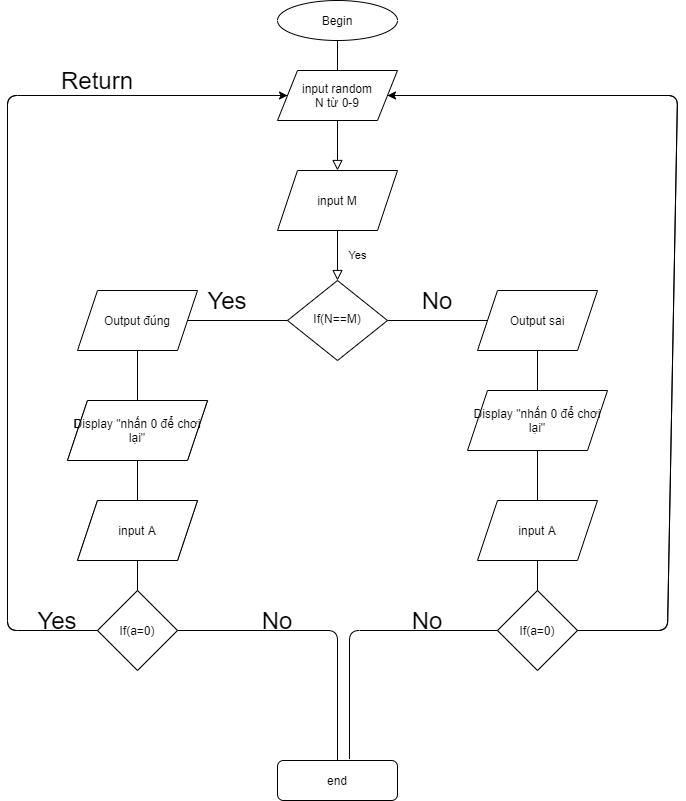

The diagram above was exported from draw.io. Its source (the exported page's mxGraphModel, read from the mxfile embedded in the PNG):
<mxGraphModel dx="1038" dy="579" grid="1" gridSize="10" guides="1" tooltips="1" connect="1" arrows="1" fold="1" page="1" pageScale="1" pageWidth="827" pageHeight="1169" math="0" shadow="0">
  <root>
    <mxCell id="WIyWlLk6GJQsqaUBKTNV-0" />
    <mxCell id="WIyWlLk6GJQsqaUBKTNV-1" parent="WIyWlLk6GJQsqaUBKTNV-0" />
    <mxCell id="WIyWlLk6GJQsqaUBKTNV-2" value="" style="rounded=0;html=1;jettySize=auto;orthogonalLoop=1;fontSize=11;endArrow=block;endFill=0;endSize=8;strokeWidth=1;shadow=0;labelBackgroundColor=none;edgeStyle=orthogonalEdgeStyle;exitX=0.5;exitY=1;exitDx=0;exitDy=0;entryX=0.5;entryY=0;entryDx=0;entryDy=0;" parent="WIyWlLk6GJQsqaUBKTNV-1" source="Yk3OS26ZQ-VGbs_-Ov5h-2" target="Yk3OS26ZQ-VGbs_-Ov5h-5" edge="1">
      <mxGeometry relative="1" as="geometry">
        <mxPoint x="410" y="120" as="sourcePoint" />
        <mxPoint x="410" y="190" as="targetPoint" />
      </mxGeometry>
    </mxCell>
    <mxCell id="WIyWlLk6GJQsqaUBKTNV-4" value="Yes" style="rounded=0;html=1;jettySize=auto;orthogonalLoop=1;fontSize=11;endArrow=block;endFill=0;endSize=8;strokeWidth=1;shadow=0;labelBackgroundColor=none;edgeStyle=orthogonalEdgeStyle;" parent="WIyWlLk6GJQsqaUBKTNV-1" source="Yk3OS26ZQ-VGbs_-Ov5h-5" target="WIyWlLk6GJQsqaUBKTNV-10" edge="1">
      <mxGeometry y="20" relative="1" as="geometry">
        <mxPoint as="offset" />
        <mxPoint x="470" y="250" as="sourcePoint" />
        <Array as="points">
          <mxPoint x="410" y="240" />
          <mxPoint x="410" y="240" />
        </Array>
      </mxGeometry>
    </mxCell>
    <mxCell id="WIyWlLk6GJQsqaUBKTNV-10" value="If(N==M)" style="rhombus;whiteSpace=wrap;html=1;shadow=0;fontFamily=Helvetica;fontSize=12;align=center;strokeWidth=1;spacing=6;spacingTop=-4;" parent="WIyWlLk6GJQsqaUBKTNV-1" vertex="1">
      <mxGeometry x="360" y="290" width="100" height="80" as="geometry" />
    </mxCell>
    <mxCell id="WIyWlLk6GJQsqaUBKTNV-11" value="end" style="rounded=1;whiteSpace=wrap;html=1;fontSize=12;glass=0;strokeWidth=1;shadow=0;" parent="WIyWlLk6GJQsqaUBKTNV-1" vertex="1">
      <mxGeometry x="350" y="770" width="120" height="40" as="geometry" />
    </mxCell>
    <mxCell id="Yk3OS26ZQ-VGbs_-Ov5h-0" value="Begin" style="ellipse;whiteSpace=wrap;html=1;" vertex="1" parent="WIyWlLk6GJQsqaUBKTNV-1">
      <mxGeometry x="350" y="10" width="120" height="40" as="geometry" />
    </mxCell>
    <mxCell id="Yk3OS26ZQ-VGbs_-Ov5h-1" value="" style="endArrow=none;html=1;entryX=0.5;entryY=0;entryDx=0;entryDy=0;exitX=0.5;exitY=0;exitDx=0;exitDy=0;" edge="1" parent="WIyWlLk6GJQsqaUBKTNV-1" source="Yk3OS26ZQ-VGbs_-Ov5h-2" target="Yk3OS26ZQ-VGbs_-Ov5h-2">
      <mxGeometry width="50" height="50" relative="1" as="geometry">
        <mxPoint x="410" y="80" as="sourcePoint" />
        <mxPoint x="630" y="270" as="targetPoint" />
      </mxGeometry>
    </mxCell>
    <mxCell id="Yk3OS26ZQ-VGbs_-Ov5h-2" value="input random&lt;br&gt;N từ 0-9" style="shape=parallelogram;perimeter=parallelogramPerimeter;whiteSpace=wrap;html=1;fixedSize=1;" vertex="1" parent="WIyWlLk6GJQsqaUBKTNV-1">
      <mxGeometry x="350" y="80" width="120" height="50" as="geometry" />
    </mxCell>
    <mxCell id="Yk3OS26ZQ-VGbs_-Ov5h-5" value="input M" style="shape=parallelogram;perimeter=parallelogramPerimeter;whiteSpace=wrap;html=1;fixedSize=1;" vertex="1" parent="WIyWlLk6GJQsqaUBKTNV-1">
      <mxGeometry x="350" y="180" width="120" height="60" as="geometry" />
    </mxCell>
    <mxCell id="Yk3OS26ZQ-VGbs_-Ov5h-9" value="" style="endArrow=none;html=1;exitX=0;exitY=0.5;exitDx=0;exitDy=0;" edge="1" parent="WIyWlLk6GJQsqaUBKTNV-1" source="WIyWlLk6GJQsqaUBKTNV-10" target="Yk3OS26ZQ-VGbs_-Ov5h-10">
      <mxGeometry width="50" height="50" relative="1" as="geometry">
        <mxPoint x="340" y="320" as="sourcePoint" />
        <mxPoint x="260" y="330" as="targetPoint" />
      </mxGeometry>
    </mxCell>
    <mxCell id="Yk3OS26ZQ-VGbs_-Ov5h-10" value="Output đúng" style="shape=parallelogram;perimeter=parallelogramPerimeter;whiteSpace=wrap;html=1;fixedSize=1;" vertex="1" parent="WIyWlLk6GJQsqaUBKTNV-1">
      <mxGeometry x="150" y="300" width="120" height="60" as="geometry" />
    </mxCell>
    <mxCell id="Yk3OS26ZQ-VGbs_-Ov5h-11" value="" style="endArrow=none;html=1;exitX=1;exitY=0.5;exitDx=0;exitDy=0;" edge="1" parent="WIyWlLk6GJQsqaUBKTNV-1" source="WIyWlLk6GJQsqaUBKTNV-10" target="Yk3OS26ZQ-VGbs_-Ov5h-12">
      <mxGeometry width="50" height="50" relative="1" as="geometry">
        <mxPoint x="340" y="320" as="sourcePoint" />
        <mxPoint x="610" y="330" as="targetPoint" />
      </mxGeometry>
    </mxCell>
    <mxCell id="Yk3OS26ZQ-VGbs_-Ov5h-12" value="Output sai" style="shape=parallelogram;perimeter=parallelogramPerimeter;whiteSpace=wrap;html=1;fixedSize=1;" vertex="1" parent="WIyWlLk6GJQsqaUBKTNV-1">
      <mxGeometry x="550" y="300" width="120" height="60" as="geometry" />
    </mxCell>
    <mxCell id="Yk3OS26ZQ-VGbs_-Ov5h-13" value="&lt;span style=&quot;font-size: 24px&quot;&gt;Yes&lt;/span&gt;" style="text;html=1;strokeColor=none;fillColor=none;align=center;verticalAlign=middle;whiteSpace=wrap;rounded=0;" vertex="1" parent="WIyWlLk6GJQsqaUBKTNV-1">
      <mxGeometry x="280" y="300" width="40" height="20" as="geometry" />
    </mxCell>
    <mxCell id="Yk3OS26ZQ-VGbs_-Ov5h-14" value="&lt;font style=&quot;font-size: 24px&quot;&gt;No&lt;/font&gt;" style="text;html=1;strokeColor=none;fillColor=none;align=center;verticalAlign=middle;whiteSpace=wrap;rounded=0;" vertex="1" parent="WIyWlLk6GJQsqaUBKTNV-1">
      <mxGeometry x="490" y="300" width="40" height="20" as="geometry" />
    </mxCell>
    <mxCell id="Yk3OS26ZQ-VGbs_-Ov5h-15" value="" style="endArrow=none;html=1;entryX=0.5;entryY=1;entryDx=0;entryDy=0;" edge="1" parent="WIyWlLk6GJQsqaUBKTNV-1" target="Yk3OS26ZQ-VGbs_-Ov5h-10">
      <mxGeometry width="50" height="50" relative="1" as="geometry">
        <mxPoint x="210" y="410" as="sourcePoint" />
        <mxPoint x="390" y="520" as="targetPoint" />
      </mxGeometry>
    </mxCell>
    <mxCell id="Yk3OS26ZQ-VGbs_-Ov5h-16" value="Display &quot;nhấn 0 để chơi lại&quot;" style="shape=parallelogram;perimeter=parallelogramPerimeter;whiteSpace=wrap;html=1;fixedSize=1;" vertex="1" parent="WIyWlLk6GJQsqaUBKTNV-1">
      <mxGeometry x="140" y="410" width="140" height="60" as="geometry" />
    </mxCell>
    <mxCell id="Yk3OS26ZQ-VGbs_-Ov5h-17" value="" style="endArrow=none;html=1;entryX=0.5;entryY=1;entryDx=0;entryDy=0;" edge="1" parent="WIyWlLk6GJQsqaUBKTNV-1" target="Yk3OS26ZQ-VGbs_-Ov5h-16">
      <mxGeometry width="50" height="50" relative="1" as="geometry">
        <mxPoint x="210" y="510" as="sourcePoint" />
        <mxPoint x="390" y="510" as="targetPoint" />
      </mxGeometry>
    </mxCell>
    <mxCell id="Yk3OS26ZQ-VGbs_-Ov5h-18" value="input A" style="shape=parallelogram;perimeter=parallelogramPerimeter;whiteSpace=wrap;html=1;fixedSize=1;" vertex="1" parent="WIyWlLk6GJQsqaUBKTNV-1">
      <mxGeometry x="150" y="510" width="120" height="60" as="geometry" />
    </mxCell>
    <mxCell id="Yk3OS26ZQ-VGbs_-Ov5h-19" value="If(a=0)" style="rhombus;whiteSpace=wrap;html=1;" vertex="1" parent="WIyWlLk6GJQsqaUBKTNV-1">
      <mxGeometry x="170" y="600" width="80" height="80" as="geometry" />
    </mxCell>
    <mxCell id="Yk3OS26ZQ-VGbs_-Ov5h-20" value="" style="endArrow=none;html=1;exitX=0.5;exitY=0;exitDx=0;exitDy=0;entryX=0.5;entryY=1;entryDx=0;entryDy=0;" edge="1" parent="WIyWlLk6GJQsqaUBKTNV-1" source="Yk3OS26ZQ-VGbs_-Ov5h-19" target="Yk3OS26ZQ-VGbs_-Ov5h-18">
      <mxGeometry width="50" height="50" relative="1" as="geometry">
        <mxPoint x="340" y="690" as="sourcePoint" />
        <mxPoint x="390" y="640" as="targetPoint" />
      </mxGeometry>
    </mxCell>
    <mxCell id="Yk3OS26ZQ-VGbs_-Ov5h-22" value="" style="endArrow=none;html=1;exitX=0;exitY=0.5;exitDx=0;exitDy=0;entryX=0;entryY=0.5;entryDx=0;entryDy=0;" edge="1" parent="WIyWlLk6GJQsqaUBKTNV-1" source="Yk3OS26ZQ-VGbs_-Ov5h-19" target="Yk3OS26ZQ-VGbs_-Ov5h-2">
      <mxGeometry width="50" height="50" relative="1" as="geometry">
        <mxPoint x="340" y="420" as="sourcePoint" />
        <mxPoint x="330" y="100" as="targetPoint" />
        <Array as="points">
          <mxPoint x="80" y="640" />
          <mxPoint x="80" y="105" />
        </Array>
      </mxGeometry>
    </mxCell>
    <mxCell id="Yk3OS26ZQ-VGbs_-Ov5h-23" value="&lt;font style=&quot;font-size: 24px&quot;&gt;Yes&lt;/font&gt;" style="text;html=1;strokeColor=none;fillColor=none;align=center;verticalAlign=middle;whiteSpace=wrap;rounded=0;" vertex="1" parent="WIyWlLk6GJQsqaUBKTNV-1">
      <mxGeometry x="110" y="620" width="40" height="20" as="geometry" />
    </mxCell>
    <mxCell id="Yk3OS26ZQ-VGbs_-Ov5h-24" value="" style="endArrow=none;html=1;exitX=1;exitY=0.5;exitDx=0;exitDy=0;entryX=0.5;entryY=0;entryDx=0;entryDy=0;" edge="1" parent="WIyWlLk6GJQsqaUBKTNV-1" source="Yk3OS26ZQ-VGbs_-Ov5h-19" target="WIyWlLk6GJQsqaUBKTNV-11">
      <mxGeometry width="50" height="50" relative="1" as="geometry">
        <mxPoint x="340" y="550" as="sourcePoint" />
        <mxPoint x="390" y="500" as="targetPoint" />
        <Array as="points">
          <mxPoint x="410" y="640" />
        </Array>
      </mxGeometry>
    </mxCell>
    <mxCell id="Yk3OS26ZQ-VGbs_-Ov5h-25" value="" style="endArrow=none;html=1;entryX=0.5;entryY=1;entryDx=0;entryDy=0;exitX=0.5;exitY=0;exitDx=0;exitDy=0;" edge="1" parent="WIyWlLk6GJQsqaUBKTNV-1" source="Yk3OS26ZQ-VGbs_-Ov5h-29" target="Yk3OS26ZQ-VGbs_-Ov5h-12">
      <mxGeometry width="50" height="50" relative="1" as="geometry">
        <mxPoint x="610" y="400" as="sourcePoint" />
        <mxPoint x="390" y="500" as="targetPoint" />
      </mxGeometry>
    </mxCell>
    <mxCell id="Yk3OS26ZQ-VGbs_-Ov5h-26" value="Display &quot;nhấn 0 để chơi lại&quot;" style="shape=parallelogram;perimeter=parallelogramPerimeter;whiteSpace=wrap;html=1;fixedSize=1;" vertex="1" parent="WIyWlLk6GJQsqaUBKTNV-1">
      <mxGeometry x="140" y="410" width="140" height="60" as="geometry" />
    </mxCell>
    <mxCell id="Yk3OS26ZQ-VGbs_-Ov5h-27" value="" style="endArrow=none;html=1;entryX=0.5;entryY=1;entryDx=0;entryDy=0;" edge="1" parent="WIyWlLk6GJQsqaUBKTNV-1" target="Yk3OS26ZQ-VGbs_-Ov5h-26">
      <mxGeometry width="50" height="50" relative="1" as="geometry">
        <mxPoint x="210" y="510" as="sourcePoint" />
        <mxPoint x="390" y="510" as="targetPoint" />
      </mxGeometry>
    </mxCell>
    <mxCell id="Yk3OS26ZQ-VGbs_-Ov5h-28" value="input A" style="shape=parallelogram;perimeter=parallelogramPerimeter;whiteSpace=wrap;html=1;fixedSize=1;" vertex="1" parent="WIyWlLk6GJQsqaUBKTNV-1">
      <mxGeometry x="150" y="510" width="120" height="60" as="geometry" />
    </mxCell>
    <mxCell id="Yk3OS26ZQ-VGbs_-Ov5h-29" value="Display &quot;nhấn 0 để chơi lại&quot;" style="shape=parallelogram;perimeter=parallelogramPerimeter;whiteSpace=wrap;html=1;fixedSize=1;" vertex="1" parent="WIyWlLk6GJQsqaUBKTNV-1">
      <mxGeometry x="540" y="400" width="140" height="60" as="geometry" />
    </mxCell>
    <mxCell id="Yk3OS26ZQ-VGbs_-Ov5h-31" value="&lt;font style=&quot;font-size: 24px&quot;&gt;Return&lt;/font&gt;" style="text;html=1;strokeColor=none;fillColor=none;align=center;verticalAlign=middle;whiteSpace=wrap;rounded=0;" vertex="1" parent="WIyWlLk6GJQsqaUBKTNV-1">
      <mxGeometry x="150" y="80" width="40" height="20" as="geometry" />
    </mxCell>
    <mxCell id="Yk3OS26ZQ-VGbs_-Ov5h-34" value="input A" style="shape=parallelogram;perimeter=parallelogramPerimeter;whiteSpace=wrap;html=1;fixedSize=1;" vertex="1" parent="WIyWlLk6GJQsqaUBKTNV-1">
      <mxGeometry x="550" y="510" width="120" height="60" as="geometry" />
    </mxCell>
    <mxCell id="Yk3OS26ZQ-VGbs_-Ov5h-35" value="" style="endArrow=none;html=1;entryX=0.5;entryY=1;entryDx=0;entryDy=0;exitX=0.5;exitY=0;exitDx=0;exitDy=0;" edge="1" parent="WIyWlLk6GJQsqaUBKTNV-1" source="Yk3OS26ZQ-VGbs_-Ov5h-34" target="Yk3OS26ZQ-VGbs_-Ov5h-29">
      <mxGeometry width="50" height="50" relative="1" as="geometry">
        <mxPoint x="220" y="520" as="sourcePoint" />
        <mxPoint x="220" y="480" as="targetPoint" />
      </mxGeometry>
    </mxCell>
    <mxCell id="Yk3OS26ZQ-VGbs_-Ov5h-36" value="If(a=0)" style="rhombus;whiteSpace=wrap;html=1;" vertex="1" parent="WIyWlLk6GJQsqaUBKTNV-1">
      <mxGeometry x="570" y="600" width="80" height="80" as="geometry" />
    </mxCell>
    <mxCell id="Yk3OS26ZQ-VGbs_-Ov5h-37" value="" style="endArrow=none;html=1;exitX=0.5;exitY=0;exitDx=0;exitDy=0;entryX=0.5;entryY=1;entryDx=0;entryDy=0;" edge="1" parent="WIyWlLk6GJQsqaUBKTNV-1" source="Yk3OS26ZQ-VGbs_-Ov5h-36" target="Yk3OS26ZQ-VGbs_-Ov5h-34">
      <mxGeometry width="50" height="50" relative="1" as="geometry">
        <mxPoint x="220" y="610" as="sourcePoint" />
        <mxPoint x="640" y="590" as="targetPoint" />
      </mxGeometry>
    </mxCell>
    <mxCell id="Yk3OS26ZQ-VGbs_-Ov5h-38" value="" style="endArrow=none;html=1;exitX=0;exitY=0.5;exitDx=0;exitDy=0;entryX=0.6;entryY=-0.035;entryDx=0;entryDy=0;entryPerimeter=0;" edge="1" parent="WIyWlLk6GJQsqaUBKTNV-1" source="Yk3OS26ZQ-VGbs_-Ov5h-36" target="WIyWlLk6GJQsqaUBKTNV-11">
      <mxGeometry width="50" height="50" relative="1" as="geometry">
        <mxPoint x="260" y="650" as="sourcePoint" />
        <mxPoint x="420" y="760" as="targetPoint" />
        <Array as="points">
          <mxPoint x="422" y="640" />
        </Array>
      </mxGeometry>
    </mxCell>
    <mxCell id="Yk3OS26ZQ-VGbs_-Ov5h-40" value="&lt;span style=&quot;font-size: 24px&quot;&gt;No&lt;/span&gt;" style="text;html=1;strokeColor=none;fillColor=none;align=center;verticalAlign=middle;whiteSpace=wrap;rounded=0;" vertex="1" parent="WIyWlLk6GJQsqaUBKTNV-1">
      <mxGeometry x="330" y="620" width="40" height="20" as="geometry" />
    </mxCell>
    <mxCell id="Yk3OS26ZQ-VGbs_-Ov5h-42" value="&lt;span style=&quot;font-size: 24px&quot;&gt;No&lt;/span&gt;" style="text;html=1;strokeColor=none;fillColor=none;align=center;verticalAlign=middle;whiteSpace=wrap;rounded=0;" vertex="1" parent="WIyWlLk6GJQsqaUBKTNV-1">
      <mxGeometry x="480" y="620" width="40" height="20" as="geometry" />
    </mxCell>
    <mxCell id="Yk3OS26ZQ-VGbs_-Ov5h-43" value="" style="endArrow=none;html=1;exitX=1;exitY=0.5;exitDx=0;exitDy=0;entryX=1;entryY=0.5;entryDx=0;entryDy=0;" edge="1" parent="WIyWlLk6GJQsqaUBKTNV-1" source="Yk3OS26ZQ-VGbs_-Ov5h-2" target="Yk3OS26ZQ-VGbs_-Ov5h-36">
      <mxGeometry width="50" height="50" relative="1" as="geometry">
        <mxPoint x="340" y="400" as="sourcePoint" />
        <mxPoint x="740" y="640" as="targetPoint" />
        <Array as="points">
          <mxPoint x="750" y="105" />
          <mxPoint x="740" y="640" />
        </Array>
      </mxGeometry>
    </mxCell>
    <mxCell id="Yk3OS26ZQ-VGbs_-Ov5h-44" value="" style="endArrow=none;html=1;entryX=0.5;entryY=1;entryDx=0;entryDy=0;exitX=0.5;exitY=0;exitDx=0;exitDy=0;" edge="1" parent="WIyWlLk6GJQsqaUBKTNV-1" source="Yk3OS26ZQ-VGbs_-Ov5h-2" target="Yk3OS26ZQ-VGbs_-Ov5h-0">
      <mxGeometry width="50" height="50" relative="1" as="geometry">
        <mxPoint x="340" y="270" as="sourcePoint" />
        <mxPoint x="390" y="220" as="targetPoint" />
      </mxGeometry>
    </mxCell>
    <mxCell id="Yk3OS26ZQ-VGbs_-Ov5h-45" value="" style="endArrow=classic;html=1;entryX=0;entryY=0.5;entryDx=0;entryDy=0;exitX=0;exitY=0.5;exitDx=0;exitDy=0;" edge="1" parent="WIyWlLk6GJQsqaUBKTNV-1" source="Yk3OS26ZQ-VGbs_-Ov5h-19" target="Yk3OS26ZQ-VGbs_-Ov5h-2">
      <mxGeometry width="50" height="50" relative="1" as="geometry">
        <mxPoint x="250" y="110" as="sourcePoint" />
        <mxPoint x="390" y="350" as="targetPoint" />
        <Array as="points">
          <mxPoint x="80" y="640" />
          <mxPoint x="80" y="105" />
        </Array>
      </mxGeometry>
    </mxCell>
    <mxCell id="Yk3OS26ZQ-VGbs_-Ov5h-46" value="" style="endArrow=classic;html=1;entryX=1;entryY=0.5;entryDx=0;entryDy=0;exitX=1;exitY=0.5;exitDx=0;exitDy=0;" edge="1" parent="WIyWlLk6GJQsqaUBKTNV-1" source="Yk3OS26ZQ-VGbs_-Ov5h-36" target="Yk3OS26ZQ-VGbs_-Ov5h-2">
      <mxGeometry width="50" height="50" relative="1" as="geometry">
        <mxPoint x="340" y="400" as="sourcePoint" />
        <mxPoint x="390" y="350" as="targetPoint" />
        <Array as="points">
          <mxPoint x="740" y="640" />
          <mxPoint x="750" y="105" />
        </Array>
      </mxGeometry>
    </mxCell>
  </root>
</mxGraphModel>